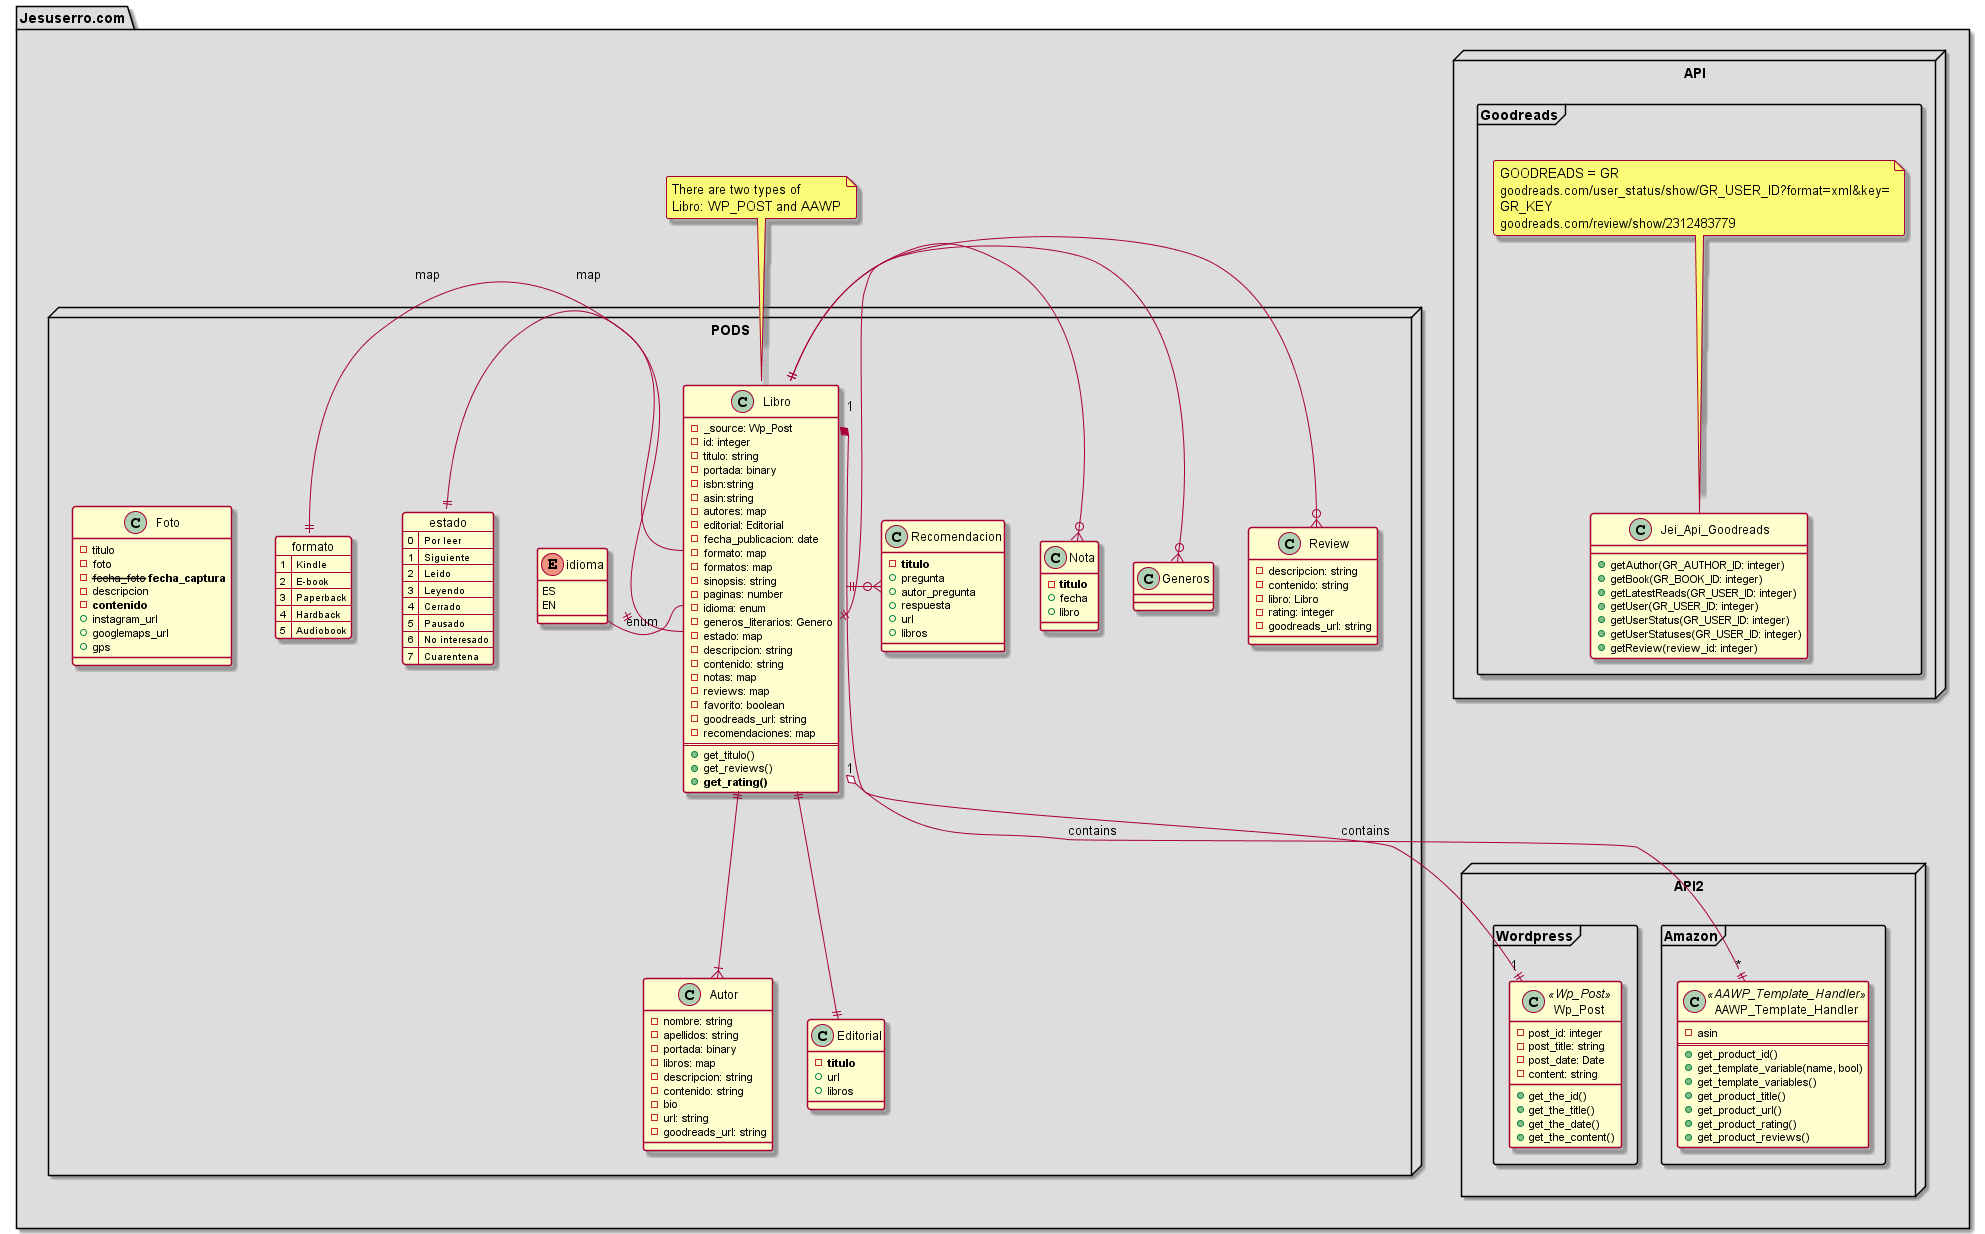

The diagram above was rendered by PlantUML. Its source (embedded in the PNG):
@startuml
' https://www.codeproject.com/Articles/1278703/UML-Made-Easy-with-PlantUML-VS-Code
' java -jar ~/.vscode/extensions/jebbs.plantuml-2.13.14/plantuml.jar -verbose *.plantuml ../out/index.plantuml
' https://plantuml.com/es/component-diagram
' https://plantuml.com/es/ie-diagram



' skinparam Style strictuml
skinparam SequenceMessageAlignment center
skinparam backgroundColor #FFFFFF
skinparam roundcorner 5
skinparam wrapWidth 400
skinparam wrapMessageWidth 400

package "Jesuserro.com" #DDDDDD 
{
    node "PODS" as PODS {

        enum idioma {
            ES
            EN
        }

        map formato {
            1 => Kindle
            2 => E-book
            3 => Paperback
            4 => Hardback
            5 => Audiobook
        }
        map estado {
            0 => Por leer
            1 => Siguiente
            2 => Leido
            3 => Leyendo
            4 => Cerrado
            5 => Pausado
            6 => No interesado
            7 => Cuarentena
        }

        class Libro {
            - _source: Wp_Post
            - id: integer
            - titulo: string
            - portada: binary
            - isbn:string
            - asin:string
            - autores: map
            - editorial: Editorial
            - fecha_publicacion: date
            - formato: map
            - formatos: map
            - sinopsis: string
            - paginas: number
            - idioma: enum
            - generos_literarios: Genero
            - estado: map
            - descripcion: string
            - contenido: string
            - notas: map
            - reviews: map
            - favorito: boolean
            - goodreads_url: string
            - recomendaciones: map
            ==
            + get_titulo() 
            + get_reviews()
            + <b>get_rating()</b> 
        }
        
        class Review {
            - descripcion: string
            - contenido: string
            - libro: Libro
            - rating: integer
            - goodreads_url: string
        }

        class Nota {
            - <b>titulo</b>
            + fecha
            + libro
        }

        class Recomendacion {
            - <b>titulo</b>
            + pregunta
            + autor_pregunta
            + respuesta
            + url
            + libros
        }

        class Autor{
            - nombre: string
            - apellidos: string
            - portada: binary
            - libros: map
            - descripcion: string
            - contenido: string
            - bio
            - url: string
            - goodreads_url: string
        }

        class Editorial{
            - <b>titulo</b>
            + url
            + libros
        }

        class Foto{
            - titulo
            - foto
            - <strike>fecha_foto</strike> <b>fecha_captura</b>
            - descripcion
            - <b>contenido</b>
            + instagram_url
            + googlemaps_url
            + gps
        }

        class Generos{
            
        }
    }

    note top of Libro 
        There are two types of 
        Libro: WP_POST and AAWP
    end note
    Libro ||-o{ Review
    Libro::generos_literarios ||-o{ Generos
    Libro ||-o{ Nota
    Libro ||-o{ Recomendacion
    Libro ||--down|{ Autor
    Libro ||--down|| Editorial
    Libro::estado --left|| estado : map
    Libro::formato --left|| formato : map
    Libro::idioma --left|| idioma : enum

    PODS -[hidden] Api_node2

    node "API2" as Api_node2 {
        frame Wordpress {
            class Wp_Post <<Wp_Post>>{
                - post_id: integer
                - post_title: string
                - post_date: Date
                - content: string
                + get_the_id()
                + get_the_title()
                + get_the_date()
                + get_the_content()
            }
        }

        frame Amazon {
            class AAWP_Template_Handler <<AAWP_Template_Handler>>{
                - asin
                ==
                + get_product_id()
                + get_template_variable(name, bool)
                + get_template_variables()
                + get_product_title()
                + get_product_url()
                + get_product_rating()
                + get_product_reviews()
            }
        }
    }  

    Libro::_source "1" *--|| "1" Wp_Post: contains
    Libro "1" o--|| "*" AAWP_Template_Handler: contains  

    node "API" as Api_node {
        frame Goodreads {
            note top of Jei_Api_Goodreads 
                GOODREADS = GR
                goodreads.com/user_status/show/GR_USER_ID?format=xml&key=GR_KEY
                goodreads.com/review/show/2312483779
            end note
            class Jei_Api_Goodreads {
                + getAuthor(GR_AUTHOR_ID: integer)
                + getBook(GR_BOOK_ID: integer)
                + getLatestReads(GR_USER_ID: integer)
                + getUser(GR_USER_ID: integer)
                + getUserStatus(GR_USER_ID: integer)
                + getUserStatuses(GR_USER_ID: integer)
                + getReview(review_id: integer)
            }
        }
    }

    


}
@enduml